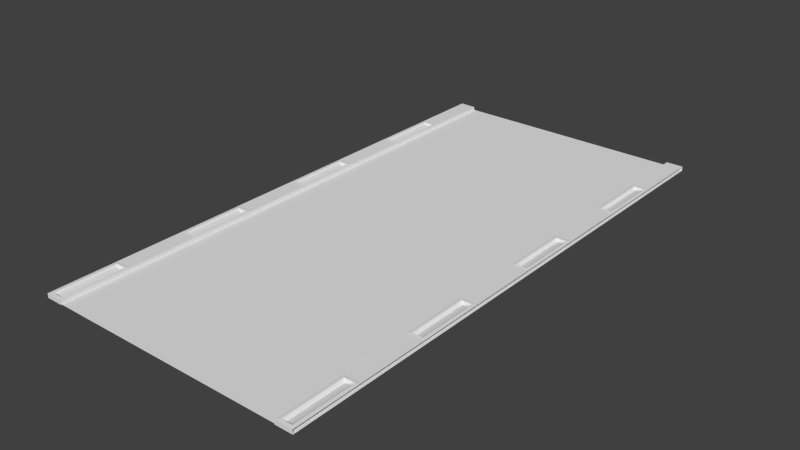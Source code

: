 # Source: CavernFloorA.blend  (saved by Blender 2.74.0; exported with 4.5.12 LTS)
import bpy
from mathutils import Matrix  # noqa: F401  (used for matrix-valued properties, if any)

bpy.ops.wm.read_factory_settings(use_empty=True)
scene = bpy.context.scene
scene.name = 'Scene'

# ---- collections
col_collection_1 = bpy.data.collections.new('Collection 1'); scene.collection.children.link(col_collection_1)

# ---- materials (node trees are filled in below, after node groups)
mat_material_0 = bpy.data.materials.new('material_0')
mat_material_0.alpha_threshold = 0.0
mat_material_0.use_transparent_shadow = False
mat_material_0.roughness = 0.5
mat_material_1 = bpy.data.materials.new('material_1')
mat_material_1.alpha_threshold = 0.0
mat_material_1.use_transparent_shadow = False
mat_material_1.roughness = 0.5

# ---- material node trees

# ---- world
world_world = bpy.data.worlds.new('World'); scene.world = world_world
world_world.color = (0.05088, 0.05088, 0.05088)
world_world.use_sun_shadow = False
world_world.sun_shadow_jitter_overblur = 0.0
world_world.cycles.sampling_method = 'MANUAL'
world_world.cycles.sample_map_resolution = 256

# ---- meshes
me_cavernfloora_md = bpy.data.meshes.new('CavernFloorA.md')
me_cavernfloora_md.from_pydata([(-255.7, -905.9, 5.47), (-259.3, -1018.0, 8.359), (-255.7, -1014.0, 5.47), (213.1, -128.0, -0.141), (213.1, 0.0, -0.141), (245.1, 0.0, -0.141), (245.1, -128.0, -0.141), (245.1, -256.0, -0.141), (213.1, -256.0, -0.141), (245.1, -384.0, -0.141), (213.1, -384.0, -0.141), (245.1, -512.0, -0.141), (213.1, -512.0, -0.141), (245.1, -640.0, -0.141), (213.1, -640.0, -0.141), (245.1, -768.0, -0.141), (213.1, -768.0, -0.141), (245.1, -896.0, -0.141), (213.1, -896.0, -0.141), (245.1, -1024.0, -0.141), (213.1, -1024.0, -0.141), (245.1, 0.0, 7.859), (213.1, 0.0, 7.859), (213.1, -128.0, 7.859), (245.1, -128.0, 7.859), (235.1, -137.9, 5.47), (223.2, -137.9, 3.142), (223.2, -246.1, 3.142), (235.1, -246.1, 5.47), (245.1, -256.0, 7.859), (213.1, -256.0, 7.859), (213.1, -384.0, 7.859), (245.1, -384.0, 7.859), (235.1, -393.9, 5.47), (223.2, -393.9, 3.142), (223.2, -502.1, 3.142), (235.1, -502.1, 5.47), (245.1, -512.0, 7.859), (213.1, -512.0, 7.859), (213.1, -640.0, 7.859), (245.1, -640.0, 7.859), (235.1, -649.9, 5.47), (223.2, -649.9, 3.142), (223.2, -758.1, 3.142), (235.1, -758.1, 5.47), (245.1, -768.0, 7.859), (213.1, -768.0, 7.859), (213.1, -896.0, 7.859), (245.1, -896.0, 7.859), (235.1, -905.9, 5.47), (223.2, -905.9, 3.142), (223.2, -1014.0, 3.142), (235.1, -1014.0, 5.47), (245.1, 0.0, -0.141), (213.1, 0.0, -0.141), (213.1, 0.0, 7.859), (245.1, 0.0, 7.859), (213.1, 0.0, -0.141), (213.1, -128.0, -0.141), (213.1, -128.0, 7.859), (213.1, 0.0, 7.859), (213.1, -256.0, -0.141), (213.1, -256.0, 7.859), (213.1, -384.0, -0.141), (213.1, -384.0, 7.859), (213.1, -512.0, -0.141), (213.1, -512.0, 7.859), (213.1, -640.0, -0.141), (213.1, -640.0, 7.859), (213.1, -768.0, -0.141), (213.1, -768.0, 7.859), (213.1, -896.0, -0.141), (213.1, -896.0, 7.859), (213.1, -1024.0, -0.141), (213.1, -1024.0, 7.859), (213.1, -1024.0, -0.141), (245.1, -1024.0, -0.141), (245.1, -1024.0, 7.859), (213.1, -1024.0, 7.859), (245.1, -128.0, 7.859), (213.1, -128.0, 7.859), (219.5, -134.4, 8.359), (238.7, -134.4, 8.359), (213.1, -128.0, 7.859), (213.1, -256.0, 7.859), (219.5, -249.6, 8.359), (219.5, -134.4, 8.359), (213.1, -256.0, 7.859), (245.1, -256.0, 7.859), (238.7, -249.6, 8.359), (219.5, -249.6, 8.359), (245.1, -256.0, 7.859), (245.1, -128.0, 7.859), (238.7, -134.4, 8.359), (238.7, -249.6, 8.359), (245.1, -384.0, 7.859), (213.1, -384.0, 7.859), (219.5, -390.4, 8.359), (238.7, -390.4, 8.359), (213.1, -384.0, 7.859), (213.1, -512.0, 7.859), (219.5, -505.6, 8.359), (219.5, -390.4, 8.359), (213.1, -512.0, 7.859), (245.1, -512.0, 7.859), (238.7, -505.6, 8.359), (219.5, -505.6, 8.359), (245.1, -512.0, 7.859), (245.1, -384.0, 7.859), (238.7, -390.4, 8.359), (238.7, -505.6, 8.359), (245.1, -640.0, 7.859), (213.1, -640.0, 7.859), (219.5, -646.4, 8.359), (238.7, -646.4, 8.359), (213.1, -640.0, 7.859), (213.1, -768.0, 7.859), (219.5, -761.6, 8.359), (219.5, -646.4, 8.359), (213.1, -768.0, 7.859), (245.1, -768.0, 7.859), (238.7, -761.6, 8.359), (219.5, -761.6, 8.359), (245.1, -768.0, 7.859), (245.1, -640.0, 7.859), (238.7, -646.4, 8.359), (238.7, -761.6, 8.359), (245.1, -896.0, 7.859), (213.1, -896.0, 7.859), (219.5, -902.4, 8.359), (238.7, -902.4, 8.359), (213.1, -896.0, 7.859), (213.1, -1024.0, 7.859), (219.5, -1018.0, 8.359), (219.5, -902.4, 8.359), (213.1, -1024.0, 7.859), (245.1, -1024.0, 7.859), (238.7, -1018.0, 8.359), (219.5, -1018.0, 8.359), (245.1, -1024.0, 7.859), (245.1, -896.0, 7.859), (238.7, -902.4, 8.359), (238.7, -1018.0, 8.359), (238.7, -134.4, 8.359), (219.5, -134.4, 8.359), (223.2, -137.9, 3.142), (223.2, -137.9, 3.142), (235.1, -137.9, 5.47), (238.7, -134.4, 8.359), (219.5, -134.4, 8.359), (219.5, -249.6, 8.359), (223.2, -246.1, 3.142), (223.2, -137.9, 3.142), (219.5, -249.6, 8.359), (238.7, -249.6, 8.359), (235.1, -246.1, 5.47), (235.1, -246.1, 5.47), (223.2, -246.1, 3.142), (219.5, -249.6, 8.359), (238.7, -249.6, 8.359), (238.7, -134.4, 8.359), (235.1, -137.9, 5.47), (235.1, -246.1, 5.47), (238.7, -390.4, 8.359), (219.5, -390.4, 8.359), (223.2, -393.9, 3.142), (223.2, -393.9, 3.142), (235.1, -393.9, 5.47), (238.7, -390.4, 8.359), (219.5, -390.4, 8.359), (219.5, -505.6, 8.359), (223.2, -502.1, 3.142), (223.2, -393.9, 3.142), (219.5, -505.6, 8.359), (238.7, -505.6, 8.359), (235.1, -502.1, 5.47), (235.1, -502.1, 5.47), (223.2, -502.1, 3.142), (219.5, -505.6, 8.359), (238.7, -505.6, 8.359), (238.7, -390.4, 8.359), (235.1, -393.9, 5.47), (235.1, -502.1, 5.47), (238.7, -646.4, 8.359), (219.5, -646.4, 8.359), (223.2, -649.9, 3.142), (223.2, -649.9, 3.142), (235.1, -649.9, 5.47), (238.7, -646.4, 8.359), (219.5, -646.4, 8.359), (219.5, -761.6, 8.359), (223.2, -758.1, 3.142), (223.2, -649.9, 3.142), (219.5, -761.6, 8.359), (238.7, -761.6, 8.359), (235.1, -758.1, 5.47), (235.1, -758.1, 5.47), (223.2, -758.1, 3.142), (219.5, -761.6, 8.359), (238.7, -761.6, 8.359), (238.7, -646.4, 8.359), (235.1, -649.9, 5.47), (235.1, -758.1, 5.47), (238.7, -902.4, 8.359), (219.5, -902.4, 8.359), (223.2, -905.9, 3.142), (223.2, -905.9, 3.142), (235.1, -905.9, 5.47), (238.7, -902.4, 8.359), (219.5, -902.4, 8.359), (219.5, -1018.0, 8.359), (223.2, -1014.0, 3.142), (223.2, -905.9, 3.142), (219.5, -1018.0, 8.359), (238.7, -1018.0, 8.359), (235.1, -1014.0, 5.47), (235.1, -1014.0, 5.47), (223.2, -1014.0, 3.142), (219.5, -1018.0, 8.359), (238.7, -1018.0, 8.359), (238.7, -902.4, 8.359), (235.1, -905.9, 5.47), (235.1, -1014.0, 5.47), (-233.7, 0.0, 7.859), (-265.7, 0.0, -0.141), (-265.7, 0.0, 7.859), (-233.7, 0.0, -0.141), (-255.7, -1014.0, 5.47), (-240.1, -1018.0, 8.359), (-243.7, -1014.0, 3.142), (-240.1, -1018.0, 8.359), (-255.7, -1014.0, 5.47), (-259.3, -1018.0, 8.359), (-243.7, -1014.0, 3.142), (-240.1, -902.4, 8.359), (-243.7, -905.9, 3.142), (-240.1, -1018.0, 8.359), (-243.7, -905.9, 3.142), (-259.3, -902.4, 8.359), (-255.7, -905.9, 5.47), (-259.3, -902.4, 8.359), (-243.7, -905.9, 3.142), (-240.1, -902.4, 8.359), (-255.7, -649.9, 5.47), (-259.3, -761.6, 8.359), (-255.7, -758.1, 5.47), (-259.3, -646.4, 8.359), (-255.7, -758.1, 5.47), (-240.1, -761.6, 8.359), (-243.7, -758.1, 3.142), (-240.1, -761.6, 8.359), (-255.7, -758.1, 5.47), (-259.3, -761.6, 8.359), (-243.7, -758.1, 3.142), (-240.1, -646.4, 8.359), (-243.7, -649.9, 3.142), (-240.1, -761.6, 8.359), (-243.7, -649.9, 3.142), (-259.3, -646.4, 8.359), (-255.7, -649.9, 5.47), (-259.3, -646.4, 8.359), (-243.7, -649.9, 3.142), (-240.1, -646.4, 8.359), (-255.7, -393.9, 5.47), (-259.3, -505.6, 8.359), (-255.7, -502.1, 5.47), (-259.3, -390.4, 8.359), (-255.7, -502.1, 5.47), (-240.1, -505.6, 8.359), (-243.7, -502.1, 3.142), (-240.1, -505.6, 8.359), (-255.7, -502.1, 5.47), (-259.3, -505.6, 8.359), (-243.7, -502.1, 3.142), (-240.1, -390.4, 8.359), (-243.7, -393.9, 3.142), (-240.1, -505.6, 8.359), (-243.7, -393.9, 3.142), (-259.3, -390.4, 8.359), (-255.7, -393.9, 5.47), (-259.3, -902.4, 8.359), (-233.7, 0.0, -0.141), (-233.7, -128.0, 7.859), (-233.7, -128.0, -0.141), (-233.7, 0.0, 7.859), (-259.3, -249.6, 8.359), (-255.7, -137.9, 5.47), (-259.3, -134.4, 8.359), (-255.7, -246.1, 5.47), (-240.1, -249.6, 8.359), (-243.7, -246.1, 3.142), (-255.7, -246.1, 5.47), (-243.7, -246.1, 3.142), (-240.1, -134.4, 8.359), (-243.7, -137.9, 3.142), (-240.1, -249.6, 8.359), (-240.1, -249.6, 8.359), (-255.7, -246.1, 5.47), (-259.3, -249.6, 8.359), (-259.3, -134.4, 8.359), (-243.7, -137.9, 3.142), (-240.1, -134.4, 8.359), (-259.3, -902.4, 8.359), (-265.7, -1024.0, 7.859), (-259.3, -1018.0, 8.359), (-243.7, -137.9, 3.142), (-259.3, -134.4, 8.359), (-255.7, -137.9, 5.47), (-259.3, -1018.0, 8.359), (-233.7, -1024.0, 7.859), (-240.1, -1018.0, 8.359), (-265.7, -1024.0, 7.859), (-265.7, -896.0, 7.859), (-233.7, -896.0, 7.859), (-240.1, -1018.0, 8.359), (-233.7, -1024.0, 7.859), (-240.1, -902.4, 8.359), (-265.7, -896.0, 7.859), (-259.3, -902.4, 8.359), (-240.1, -902.4, 8.359), (-259.3, -646.4, 8.359), (-265.7, -768.0, 7.859), (-259.3, -761.6, 8.359), (-265.7, -640.0, 7.859), (-233.7, -896.0, 7.859), (-233.7, -768.0, 7.859), (-259.3, -761.6, 8.359), (-265.7, -768.0, 7.859), (-240.1, -761.6, 8.359), (-233.7, -640.0, 7.859), (-240.1, -646.4, 8.359), (-240.1, -761.6, 8.359), (-265.7, 0.0, -0.141), (-233.7, -128.0, -0.141), (-265.7, -128.0, -0.141), (-233.7, 0.0, -0.141), (-233.7, -256.0, -0.141), (-265.7, -256.0, -0.141), (-233.7, -384.0, -0.141), (-265.7, -384.0, -0.141), (-233.7, -512.0, -0.141), (-265.7, -512.0, -0.141), (-233.7, -640.0, -0.141), (-265.7, -640.0, -0.141), (-233.7, -768.0, -0.141), (-265.7, -768.0, -0.141), (-233.7, -896.0, -0.141), (-265.7, -896.0, -0.141), (-233.7, -1024.0, -0.141), (-265.7, -1024.0, -0.141), (-265.7, 0.0, 7.859), (-233.7, -128.0, 7.859), (-233.7, 0.0, 7.859), (-265.7, -128.0, 7.859), (-255.7, -137.9, 5.47), (-243.7, -246.1, 3.142), (-243.7, -137.9, 3.142), (-255.7, -246.1, 5.47), (-265.7, -256.0, 7.859), (-233.7, -384.0, 7.859), (-233.7, -256.0, 7.859), (-265.7, -384.0, 7.859), (-255.7, -393.9, 5.47), (-243.7, -502.1, 3.142), (-243.7, -393.9, 3.142), (-255.7, -502.1, 5.47), (-265.7, -512.0, 7.859), (-233.7, -640.0, 7.859), (-233.7, -512.0, 7.859), (-265.7, -640.0, 7.859), (-255.7, -649.9, 5.47), (-243.7, -758.1, 3.142), (-243.7, -649.9, 3.142), (-255.7, -758.1, 5.47), (-265.7, -768.0, 7.859), (-233.7, -896.0, 7.859), (-233.7, -768.0, 7.859), (-265.7, -896.0, 7.859), (-255.7, -905.9, 5.47), (-243.7, -1014.0, 3.142), (-243.7, -905.9, 3.142), (-255.7, -1014.0, 5.47), (-259.3, -390.4, 8.359), (-243.7, -393.9, 3.142), (-240.1, -390.4, 8.359), (-265.7, -128.0, 7.859), (-240.1, -134.4, 8.359), (-233.7, -128.0, 7.859), (-265.7, -1024.0, 7.859), (-233.7, -1024.0, -0.141), (-233.7, -1024.0, 7.859), (-233.7, -768.0, 7.859), (-233.7, -256.0, 7.859), (-233.7, -256.0, -0.141), (-233.7, -384.0, 7.859), (-233.7, -384.0, -0.141), (-233.7, -512.0, 7.859), (-233.7, -512.0, -0.141), (-233.7, -640.0, 7.859), (-233.7, -640.0, -0.141), (-233.7, -768.0, 7.859), (-233.7, -768.0, -0.141), (-233.7, -896.0, 7.859), (-233.7, -896.0, -0.141), (-233.7, -1024.0, 7.859), (-233.7, -1024.0, -0.141), (-265.7, -1024.0, -0.141), (-240.1, -646.4, 8.359), (-265.7, -640.0, 7.859), (-259.3, -646.4, 8.359), (-265.7, -384.0, 7.859), (-240.1, -390.4, 8.359), (-233.7, -384.0, 7.859), (-259.3, -134.4, 8.359), (-233.7, -128.0, 7.859), (-240.1, -249.6, 8.359), (-233.7, -256.0, 7.859), (-240.1, -134.4, 8.359), (-233.7, -256.0, 7.859), (-259.3, -249.6, 8.359), (-265.7, -256.0, 7.859), (-240.1, -249.6, 8.359), (-265.7, -256.0, 7.859), (-259.3, -134.4, 8.359), (-265.7, -128.0, 7.859), (-259.3, -249.6, 8.359), (-233.7, -512.0, 7.859), (-259.3, -505.6, 8.359), (-265.7, -512.0, 7.859), (-259.3, -390.4, 8.359), (-233.7, -384.0, 7.859), (-240.1, -505.6, 8.359), (-233.7, -512.0, 7.859), (-240.1, -390.4, 8.359), (-240.1, -505.6, 8.359), (-265.7, -512.0, 7.859), (-259.3, -390.4, 8.359), (-265.7, -384.0, 7.859), (-259.3, -505.6, 8.359), (-233.7, -640.0, 7.859), (-236.1, -853.3, 1.509), (-236.1, -1024.0, 1.509), (-123.5, -853.3, 1.509), (-123.5, -1024.0, 1.509), (-123.5, -512.0, 1.509), (-123.5, -341.3, 1.509), (-236.1, -512.0, 1.509), (-10.85, -853.3, 1.509), (-10.85, -1024.0, 1.509), (101.8, -853.3, 1.509), (214.4, -1024.0, 1.509), (214.4, -853.3, 1.509), (101.8, -1024.0, 1.509), (-123.5, -682.7, 1.509), (-10.85, -682.7, 1.509), (-236.1, -682.7, 1.509), (101.8, -682.7, 1.509), (214.4, -682.7, 1.509), (-10.85, -512.0, 1.509), (101.8, -512.0, 1.509), (214.4, -512.0, 1.509), (-10.85, -341.3, 1.509), (101.8, -341.3, 1.509), (214.4, -341.3, 1.509), (-236.1, -170.7, 1.509), (-236.1, -341.3, 1.509), (-123.5, -170.7, 1.509), (-10.85, -170.7, 1.509), (101.8, -170.7, 1.509), (214.4, -170.7, 1.509), (-236.1, 0.0, 1.509), (-123.5, 0.0, 1.509), (-10.85, 0.0, 1.509), (101.8, 0.0, 1.509), (214.4, 0.0, 1.509)], [], [(55, 53, 54), (406, 389, 388), (390, 388, 389), (413, 386, 385), (387, 385, 386), (391, 329, 328), (330, 328, 329), (331, 326, 325), (327, 325, 326), (323, 321, 320), (322, 320, 321), (324, 317, 316), (318, 316, 317), (319, 314, 313), (315, 313, 314), (311, 309, 308), (310, 308, 309), (295, 293, 292), (294, 292, 293), (291, 286, 285), (287, 285, 286), (398, 400, 399), (401, 399, 400), (400, 402, 401), (403, 401, 402), (402, 404, 403), (405, 403, 404), (284, 282, 281), (283, 281, 282), (282, 392, 283), (393, 283, 392), (392, 394, 393), (395, 393, 394), (394, 396, 395), (397, 395, 396), (396, 398, 397), (399, 397, 398), (276, 274, 273), (275, 273, 274), (266, 264, 263), (265, 263, 264), (256, 254, 253), (255, 253, 254), (246, 244, 243), (245, 243, 244), (236, 234, 233), (235, 233, 234), (226, 224, 223), (225, 223, 224), (221, 219, 220), (219, 221, 222), (211, 209, 210), (209, 211, 212), (201, 199, 200), (199, 201, 202), (181, 179, 180), (179, 181, 182), (171, 169, 170), (169, 171, 172), (161, 159, 160), (159, 161, 162), (151, 149, 150), (149, 151, 152), (280, 1, 0), (2, 0, 1), (409, 407, 408), (439, 408, 407), (438, 436, 435), (437, 435, 436), (433, 431, 430), (432, 430, 431), (412, 410, 411), (429, 411, 410), (434, 427, 426), (428, 426, 427), (425, 423, 422), (424, 422, 423), (421, 419, 418), (420, 418, 419), (416, 414, 415), (417, 415, 414), (381, 379, 378), (380, 378, 379), (377, 375, 374), (376, 374, 375), (373, 371, 370), (372, 370, 371), (369, 367, 366), (368, 366, 367), (365, 363, 362), (364, 362, 363), (361, 359, 358), (360, 358, 359), (357, 355, 354), (356, 354, 355), (353, 351, 350), (352, 350, 351), (312, 303, 302), (304, 302, 303), (189, 191, 192), (191, 189, 190), (141, 139, 140), (139, 141, 142), (137, 135, 136), (135, 137, 138), (133, 131, 132), (131, 133, 134), (129, 127, 128), (127, 129, 130), (125, 123, 124), (123, 125, 126), (121, 119, 120), (119, 121, 122), (117, 115, 116), (115, 117, 118), (113, 111, 112), (111, 113, 114), (109, 107, 108), (107, 109, 110), (105, 103, 104), (103, 105, 106), (101, 99, 100), (99, 101, 102), (97, 95, 96), (95, 97, 98), (93, 91, 92), (91, 93, 94), (89, 87, 88), (87, 89, 90), (85, 83, 84), (83, 85, 86), (81, 79, 80), (79, 81, 82), (77, 75, 76), (75, 77, 78), (51, 49, 50), (49, 51, 52), (47, 45, 46), (45, 47, 48), (43, 41, 42), (41, 43, 44), (39, 37, 38), (37, 39, 40), (35, 33, 34), (33, 35, 36), (31, 29, 30), (29, 31, 32), (27, 25, 26), (25, 27, 28), (23, 21, 22), (21, 23, 24), (339, 337, 338), (336, 338, 337), (337, 334, 336), (333, 336, 334), (334, 332, 333), (335, 333, 332), (349, 347, 348), (346, 348, 347), (347, 345, 346), (344, 346, 345), (345, 343, 344), (342, 344, 343), (343, 341, 342), (340, 342, 341), (341, 339, 340), (338, 340, 339), (74, 71, 73), (71, 74, 72), (72, 69, 71), (69, 72, 70), (70, 67, 69), (67, 70, 68), (68, 65, 67), (65, 68, 66), (66, 63, 65), (63, 66, 64), (64, 61, 63), (61, 64, 62), (62, 58, 61), (58, 62, 59), (59, 57, 58), (57, 59, 60), (5, 3, 4), (3, 5, 6), (6, 8, 3), (8, 6, 7), (7, 10, 8), (10, 7, 9), (9, 12, 10), (12, 9, 11), (11, 14, 12), (14, 11, 13), (13, 16, 14), (16, 13, 15), (15, 18, 16), (18, 15, 17), (17, 20, 18), (20, 17, 19), (53, 55, 56), (384, 382, 383), (145, 143, 144), (307, 305, 306), (148, 146, 147), (301, 299, 300), (155, 153, 154), (298, 296, 297), (158, 156, 157), (290, 288, 289), (165, 163, 164), (279, 277, 278), (168, 166, 167), (272, 270, 271), (175, 173, 174), (269, 267, 268), (178, 176, 177), (262, 260, 261), (185, 183, 184), (259, 257, 258), (188, 186, 187), (252, 250, 251), (195, 193, 194), (249, 247, 248), (198, 196, 197), (242, 240, 241), (205, 203, 204), (239, 237, 238), (208, 206, 207), (232, 230, 231), (215, 213, 214), (229, 227, 228), (218, 216, 217), (443, 448, 447), (452, 450, 451), (451, 449, 452), (448, 452, 449), (449, 447, 448), (447, 449, 456), (457, 456, 449), (456, 457, 460), (449, 451, 457), (456, 454, 447), (454, 456, 459), (460, 459, 456), (459, 460, 463), (463, 462, 459), (462, 463, 469), (469, 468, 462), (468, 469, 474), (474, 473, 468), (467, 468, 473), (466, 464, 465), (465, 445, 466), (467, 466, 445), (445, 461, 467), (468, 467, 461), (461, 462, 468), (462, 461, 458), (458, 459, 462), (459, 458, 454), (453, 454, 458), (454, 453, 442), (461, 445, 444), (444, 458, 461), (458, 444, 453), (445, 465, 446), (446, 444, 445), (444, 446, 455), (455, 453, 444), (453, 455, 440), (440, 442, 453), (442, 440, 441), (441, 443, 442), (447, 442, 443), (442, 447, 454), (473, 472, 467), (466, 467, 472), (472, 471, 466), (464, 466, 471), (471, 470, 464)])
me_cavernfloora_md.polygons.foreach_set('material_index', [0, 0, 0, 0, 0, 0, 0, 0, 0, 0, 0, 0, 0, 0, 0, 0, 0, 0, 0, 0, 0, 0, 0, 0, 0, 0, 0, 0, 0, 0, 0, 0, 0, 0, 0, 0, 0, 0, 0, 0, 0, 0, 0, 0, 0, 0, 0, 0, 0, 0, 0, 0, 0, 0, 0, 0, 0, 0, 0, 0, 0, 0, 0, 0, 0, 0, 0, 0, 0, 0, 0, 0, 0, 0, 0, 0, 0, 0, 0, 0, 0, 0, 0, 0, 0, 0, 0, 0, 0, 0, 0, 0, 0, 0, 0, 0, 0, 0, 0, 0, 0, 0, 0, 0, 0, 0, 0, 0, 0, 0, 0, 0, 0, 0, 0, 0, 0, 0, 0, 0, 0, 0, 0, 0, 0, 0, 0, 0, 0, 0, 0, 0, 0, 0, 0, 0, 0, 0, 0, 0, 0, 0, 0, 0, 0, 0, 0, 0, 0, 0, 0, 0, 0, 0, 0, 0, 0, 0, 0, 0, 0, 0, 0, 0, 0, 0, 0, 0, 0, 0, 0, 0, 0, 0, 0, 0, 0, 0, 0, 0, 0, 0, 0, 0, 0, 0, 0, 0, 0, 0, 0, 0, 0, 0, 0, 0, 0, 0, 0, 0, 0, 0, 0, 0, 0, 0, 0, 0, 0, 0, 0, 0, 0, 0, 0, 0, 0, 0, 0, 0, 0, 0, 0, 0, 0, 0, 0, 0, 0, 0, 0, 0, 1, 1, 1, 1, 1, 1, 1, 1, 1, 1, 1, 1, 1, 1, 1, 1, 1, 1, 1, 1, 1, 1, 1, 1, 1, 1, 1, 1, 1, 1, 1, 1, 1, 1, 1, 1, 1, 1, 1, 1, 1, 1, 1, 1, 1, 1, 1, 1])
_uv = me_cavernfloora_md.uv_layers.new(name='psk_uv_map_single')
_uv.uv.foreach_set('vector', [1.344, -0.933, 1.37, -0.933, 1.335, -0.933, -0.2428, 1.87, -0.2753, 1.87, -0.3783, 1.87, -0.2913, 1.87, -0.3783, 1.87, -0.2753, 1.87, -0.372, -0.565, -0.297, -0.565, -0.378, -0.583, -0.291, -0.583, -0.378, -0.583, -0.297, -0.565, -0.291, 1.169, -0.291, 0.819, -0.297, 1.152, -0.297, 0.836, -0.297, 1.152, -0.291, 0.819, -0.297, 1.152, -0.372, 1.152, -0.291, 1.169, -0.378, 1.169, -0.291, 1.169, -0.372, 1.152, -0.378, 0.819, -0.378, 1.169, -0.372, 0.836, -0.372, 1.152, -0.372, 0.836, -0.378, 1.169, -0.291, 1.52, -0.378, 1.52, -0.297, 1.537, -0.372, 1.537, -0.297, 1.537, -0.378, 1.52, -0.297, 1.537, -0.297, 1.853, -0.291, 1.52, -0.291, 1.87, -0.291, 1.52, -0.297, 1.853, -0.378, 1.87, -0.291, 1.87, -0.372, 1.853, -0.297, 1.853, -0.372, 1.853, -0.291, 1.87, -0.297, -0.25, -0.297, -0.565, -0.302, -0.259, -0.302, -0.556, -0.302, -0.259, -0.297, -0.565, -0.367, -0.259, -0.367, -0.556, -0.372, -0.25, -0.372, -0.565, -0.372, -0.25, -0.367, -0.556, -0.291, 0.819, -0.291, 1.169, -0.275, 0.819, -0.275, 1.169, -0.275, 0.819, -0.291, 1.169, -0.291, 1.169, -0.291, 1.52, -0.275, 1.169, -0.275, 1.52, -0.275, 1.169, -0.291, 1.52, -0.291, 1.52, -0.291, 1.87, -0.275, 1.52, -0.275, 1.87, -0.275, 1.52, -0.291, 1.87, -0.291, -0.933, -0.291, -0.583, -0.275, -0.933, -0.275, -0.583, -0.275, -0.933, -0.291, -0.583, -0.291, -0.583, -0.291, -0.232, -0.275, -0.583, -0.275, -0.232, -0.275, -0.583, -0.291, -0.232, -0.291, -0.232, -0.291, 0.118, -0.275, -0.232, -0.275, 0.118, -0.275, -0.232, -0.291, 0.118, -0.291, 0.118, -0.291, 0.468, -0.275, 0.118, -0.275, 0.468, -0.275, 0.118, -0.291, 0.468, -0.291, 0.468, -0.291, 0.819, -0.275, 0.468, -0.275, 0.819, -0.275, 0.468, -0.291, 0.819, -0.297, 0.451, -0.297, 0.136, -0.302, 0.441, -0.302, 0.145, -0.302, 0.441, -0.297, 0.136, -0.372, 0.136, -0.372, 0.451, -0.367, 0.145, -0.367, 0.441, -0.367, 0.145, -0.372, 0.451, -0.297, 1.152, -0.297, 0.836, -0.302, 1.142, -0.302, 0.846, -0.302, 1.142, -0.297, 0.836, -0.372, 0.836, -0.372, 1.152, -0.367, 0.846, -0.367, 1.142, -0.367, 0.846, -0.372, 1.152, -0.297, 1.853, -0.297, 1.537, -0.302, 1.843, -0.302, 1.547, -0.302, 1.843, -0.297, 1.537, -0.2748, -0.933, -0.2431, -0.933, -0.2671, -0.933, -0.3781, -0.933, -0.2671, -0.933, -0.2431, -0.933, 1.264, 1.547, 1.258, 1.853, 1.258, 1.537, 1.258, 1.853, 1.264, 1.547, 1.264, 1.843, 1.335, 1.843, 1.34, 1.537, 1.34, 1.853, 1.34, 1.537, 1.335, 1.843, 1.335, 1.547, 1.264, 0.846, 1.258, 1.152, 1.258, 0.836, 1.258, 1.152, 1.264, 0.846, 1.264, 1.142, 1.264, 0.145, 1.258, 0.451, 1.258, 0.136, 1.258, 0.451, 1.264, 0.145, 1.264, 0.441, 1.335, 0.441, 1.34, 0.136, 1.34, 0.451, 1.34, 0.136, 1.335, 0.441, 1.335, 0.145, 1.264, -0.556, 1.258, -0.25, 1.258, -0.565, 1.258, -0.25, 1.264, -0.556, 1.264, -0.259, 1.335, -0.259, 1.34, -0.565, 1.34, -0.25, 1.34, -0.565, 1.335, -0.259, 1.335, -0.556, -0.372, 1.537, -0.372, 1.853, -0.367, 1.547, -0.367, 1.843, -0.367, 1.547, -0.372, 1.853, -0.372, 0.836, -0.297, 0.836, -0.378, 0.819, -0.291, 0.819, -0.378, 0.819, -0.297, 0.836, -0.372, 0.451, -0.372, 0.136, -0.378, 0.468, -0.378, 0.118, -0.378, 0.468, -0.372, 0.136, -0.297, 0.136, -0.297, 0.451, -0.291, 0.118, -0.291, 0.468, -0.291, 0.118, -0.297, 0.451, -0.291, 0.118, -0.378, 0.118, -0.297, 0.136, -0.372, 0.136, -0.297, 0.136, -0.378, 0.118, -0.297, 0.451, -0.372, 0.451, -0.291, 0.468, -0.378, 0.468, -0.291, 0.468, -0.372, 0.451, -0.372, -0.25, -0.372, -0.565, -0.378, -0.232, -0.378, -0.583, -0.378, -0.232, -0.372, -0.565, -0.297, -0.25, -0.372, -0.25, -0.291, -0.232, -0.378, -0.232, -0.291, -0.232, -0.372, -0.25, -0.291, -0.232, -0.291, -0.583, -0.297, -0.25, -0.297, -0.565, -0.297, -0.25, -0.291, -0.583, -0.367, 1.843, -0.302, 1.843, -0.367, 1.547, -0.302, 1.547, -0.367, 1.547, -0.302, 1.843, -0.378, 1.52, -0.291, 1.52, -0.378, 1.169, -0.291, 1.169, -0.378, 1.169, -0.291, 1.52, -0.367, 1.142, -0.302, 1.142, -0.367, 0.846, -0.302, 0.846, -0.367, 0.846, -0.302, 1.142, -0.378, 0.819, -0.291, 0.819, -0.378, 0.468, -0.291, 0.468, -0.378, 0.468, -0.291, 0.819, -0.367, 0.441, -0.302, 0.441, -0.367, 0.145, -0.302, 0.145, -0.367, 0.145, -0.302, 0.441, -0.378, 0.118, -0.291, 0.118, -0.378, -0.232, -0.291, -0.232, -0.378, -0.232, -0.291, 0.118, -0.367, -0.259, -0.302, -0.259, -0.367, -0.556, -0.302, -0.556, -0.367, -0.556, -0.302, -0.259, -0.378, -0.583, -0.291, -0.583, -0.378, -0.933, -0.291, -0.933, -0.378, -0.933, -0.291, -0.583, -0.378, 1.52, -0.378, 1.87, -0.372, 1.537, -0.372, 1.853, -0.372, 1.537, -0.378, 1.87, 1.34, 0.836, 1.335, 1.142, 1.335, 0.846, 1.335, 1.142, 1.34, 0.836, 1.34, 1.152, 1.258, 1.537, 1.251, 1.87, 1.251, 1.52, 1.251, 1.87, 1.258, 1.537, 1.258, 1.853, 1.258, 1.853, 1.347, 1.87, 1.251, 1.87, 1.347, 1.87, 1.258, 1.853, 1.34, 1.853, 1.34, 1.853, 1.347, 1.52, 1.347, 1.87, 1.347, 1.52, 1.34, 1.853, 1.34, 1.537, 1.34, 1.537, 1.251, 1.52, 1.347, 1.52, 1.251, 1.52, 1.34, 1.537, 1.258, 1.537, 1.258, 0.836, 1.251, 1.169, 1.251, 0.819, 1.251, 1.169, 1.258, 0.836, 1.258, 1.152, 1.258, 1.152, 1.347, 1.169, 1.251, 1.169, 1.347, 1.169, 1.258, 1.152, 1.34, 1.152, 1.34, 1.152, 1.347, 0.819, 1.347, 1.169, 1.347, 0.819, 1.34, 1.152, 1.34, 0.836, 1.34, 0.836, 1.251, 0.819, 1.347, 0.819, 1.251, 0.819, 1.34, 0.836, 1.258, 0.836, 1.258, 0.136, 1.251, 0.468, 1.251, 0.118, 1.251, 0.468, 1.258, 0.136, 1.258, 0.451, 1.258, 0.451, 1.347, 0.468, 1.251, 0.468, 1.347, 0.468, 1.258, 0.451, 1.34, 0.451, 1.34, 0.451, 1.347, 0.118, 1.347, 0.468, 1.347, 0.118, 1.34, 0.451, 1.34, 0.136, 1.34, 0.136, 1.251, 0.118, 1.347, 0.118, 1.251, 0.118, 1.34, 0.136, 1.258, 0.136, 1.258, -0.565, 1.251, -0.232, 1.251, -0.583, 1.251, -0.232, 1.258, -0.565, 1.258, -0.25, 1.258, -0.25, 1.347, -0.232, 1.251, -0.232, 1.347, -0.232, 1.258, -0.25, 1.34, -0.25, 1.34, -0.25, 1.347, -0.583, 1.347, -0.232, 1.347, -0.583, 1.34, -0.25, 1.34, -0.565, 1.34, -0.565, 1.251, -0.583, 1.347, -0.583, 1.251, -0.583, 1.34, -0.565, 1.258, -0.565, 1.251, 1.87, 1.364, 1.87, 1.399, 1.87, 1.364, 1.87, 1.251, 1.87, 1.347, 1.87, 1.335, 1.843, 1.264, 1.547, 1.335, 1.547, 1.264, 1.547, 1.335, 1.843, 1.264, 1.843, 1.347, 1.52, 1.251, 1.169, 1.347, 1.169, 1.251, 1.169, 1.347, 1.52, 1.251, 1.52, 1.335, 1.142, 1.264, 0.846, 1.335, 0.846, 1.264, 0.846, 1.335, 1.142, 1.264, 1.142, 1.347, 0.819, 1.251, 0.468, 1.347, 0.468, 1.251, 0.468, 1.347, 0.819, 1.251, 0.819, 1.335, 0.441, 1.264, 0.145, 1.335, 0.145, 1.264, 0.145, 1.335, 0.441, 1.264, 0.441, 1.347, 0.118, 1.251, -0.232, 1.347, -0.232, 1.251, -0.232, 1.347, 0.118, 1.251, 0.118, 1.335, -0.259, 1.264, -0.556, 1.335, -0.556, 1.264, -0.556, 1.335, -0.259, 1.264, -0.259, 1.347, -0.583, 1.251, -0.933, 1.347, -0.933, 1.251, -0.933, 1.347, -0.583, 1.251, -0.583, -0.243, 0.118, -0.243, -0.232, -0.275, 0.118, -0.275, -0.232, -0.275, 0.118, -0.243, -0.232, -0.243, -0.232, -0.243, -0.583, -0.275, -0.232, -0.275, -0.583, -0.275, -0.232, -0.243, -0.583, -0.243, -0.583, -0.243, -0.933, -0.275, -0.583, -0.275, -0.933, -0.275, -0.583, -0.243, -0.933, -0.243, 1.87, -0.243, 1.52, -0.275, 1.87, -0.275, 1.52, -0.275, 1.87, -0.243, 1.52, -0.243, 1.52, -0.243, 1.169, -0.275, 1.52, -0.275, 1.169, -0.275, 1.52, -0.243, 1.169, -0.243, 1.169, -0.243, 0.819, -0.275, 1.169, -0.275, 0.819, -0.275, 1.169, -0.243, 0.819, -0.243, 0.819, -0.243, 0.468, -0.275, 0.819, -0.275, 0.468, -0.275, 0.819, -0.243, 0.468, -0.243, 0.468, -0.243, 0.118, -0.275, 0.468, -0.275, 0.118, -0.275, 0.468, -0.243, 0.118, 1.347, 1.87, 1.365, 1.52, 1.365, 1.87, 1.365, 1.52, 1.347, 1.87, 1.347, 1.52, 1.347, 1.52, 1.365, 1.169, 1.365, 1.52, 1.365, 1.169, 1.347, 1.52, 1.347, 1.169, 1.347, 1.169, 1.365, 0.819, 1.365, 1.169, 1.365, 0.819, 1.347, 1.169, 1.347, 0.819, 1.347, 0.819, 1.365, 0.468, 1.365, 0.819, 1.365, 0.468, 1.347, 0.819, 1.347, 0.468, 1.347, 0.468, 1.365, 0.118, 1.365, 0.468, 1.365, 0.118, 1.347, 0.468, 1.347, 0.118, 1.347, 0.118, 1.365, -0.232, 1.365, 0.118, 1.365, -0.232, 1.347, 0.118, 1.347, -0.232, 1.347, -0.232, 1.365, -0.583, 1.365, -0.232, 1.365, -0.583, 1.347, -0.232, 1.347, -0.583, 1.347, -0.583, 1.365, -0.933, 1.365, -0.583, 1.365, -0.933, 1.347, -0.583, 1.347, -0.933, 1.399, -0.933, 1.364, -0.583, 1.364, -0.933, 1.364, -0.583, 1.399, -0.933, 1.399, -0.583, 1.399, -0.583, 1.364, -0.232, 1.364, -0.583, 1.364, -0.232, 1.399, -0.583, 1.399, -0.232, 1.399, -0.232, 1.364, 0.118, 1.364, -0.232, 1.364, 0.118, 1.399, -0.232, 1.399, 0.118, 1.399, 0.118, 1.364, 0.468, 1.364, 0.118, 1.364, 0.468, 1.399, 0.118, 1.399, 0.468, 1.399, 0.468, 1.364, 0.819, 1.364, 0.468, 1.364, 0.819, 1.399, 0.468, 1.399, 0.819, 1.399, 0.819, 1.364, 1.169, 1.364, 0.819, 1.364, 1.169, 1.399, 0.819, 1.399, 1.169, 1.399, 1.169, 1.364, 1.52, 1.364, 1.169, 1.364, 1.52, 1.399, 1.169, 1.399, 1.52, 1.399, 1.52, 1.364, 1.87, 1.364, 1.52, 1.364, 1.87, 1.399, 1.52, 1.399, 1.87, 1.399, -0.933, 1.373, -0.933, 1.251, -0.933, -0.297, 0.136, -0.372, 0.136, -0.302, 0.145, 1.335, -0.556, 1.258, -0.565, 1.34, -0.565, -0.367, -0.556, -0.302, -0.556, -0.372, -0.565, 1.258, -0.565, 1.335, -0.556, 1.264, -0.556, -0.297, -0.565, -0.372, -0.565, -0.302, -0.556, 1.264, -0.259, 1.34, -0.25, 1.258, -0.25, -0.372, -0.25, -0.297, -0.25, -0.367, -0.259, 1.34, -0.25, 1.264, -0.259, 1.335, -0.259, -0.302, -0.259, -0.367, -0.259, -0.297, -0.25, 1.335, 0.145, 1.258, 0.136, 1.34, 0.136, -0.367, 0.145, -0.302, 0.145, -0.372, 0.136, 1.258, 0.136, 1.335, 0.145, 1.264, 0.145, -0.372, 0.451, -0.297, 0.451, -0.367, 0.441, 1.264, 0.441, 1.34, 0.451, 1.258, 0.451, -0.302, 0.441, -0.367, 0.441, -0.297, 0.451, 1.34, 0.451, 1.264, 0.441, 1.335, 0.441, -0.297, 0.836, -0.372, 0.836, -0.302, 0.846, 1.335, 0.846, 1.258, 0.836, 1.34, 0.836, -0.367, 0.846, -0.302, 0.846, -0.372, 0.836, 1.258, 0.836, 1.335, 0.846, 1.264, 0.846, -0.372, 1.152, -0.297, 1.152, -0.367, 1.142, 1.264, 1.142, 1.34, 1.152, 1.258, 1.152, -0.302, 1.142, -0.367, 1.142, -0.297, 1.152, 1.34, 1.152, 1.264, 1.142, 1.335, 1.142, -0.297, 1.537, -0.372, 1.537, -0.302, 1.547, 1.335, 1.547, 1.258, 1.537, 1.34, 1.537, -0.367, 1.547, -0.302, 1.547, -0.372, 1.537, 1.258, 1.537, 1.335, 1.547, 1.264, 1.547, -0.372, 1.853, -0.297, 1.853, -0.367, 1.843, 1.264, 1.843, 1.34, 1.853, 1.258, 1.853, -0.302, 1.843, -0.367, 1.843, -0.297, 1.853, 1.34, 1.853, 1.264, 1.843, 1.335, 1.843, 0.871, 1.871, 0.502, 1.871, 0.502, 1.404, 0.134, 1.871, -0.234, 1.871, -0.234, 1.404, -0.234, 1.404, 0.134, 1.404, 0.134, 1.871, 0.502, 1.871, 0.134, 1.871, 0.134, 1.404, 0.134, 1.404, 0.502, 1.404, 0.502, 1.871, 0.502, 1.404, 0.134, 1.404, 0.134, 0.936, -0.234, 0.936, 0.134, 0.936, 0.134, 1.404, 0.134, 0.936, -0.234, 0.936, -0.234, 0.468, 0.134, 1.404, -0.234, 1.404, -0.234, 0.936, 0.134, 0.936, 0.502, 0.936, 0.502, 1.404, 0.502, 0.936, 0.134, 0.936, 0.134, 0.468, -0.234, 0.468, 0.134, 0.468, 0.134, 0.936, 0.134, 0.468, -0.234, 0.468, -0.234, 0.0009969, -0.234, 0.0009969, 0.134, 0.000997, 0.134, 0.468, 0.134, 0.000997, -0.234, 0.0009969, -0.234, -0.467, -0.234, -0.467, 0.134, -0.467, 0.134, 0.000997, 0.134, -0.467, -0.234, -0.467, -0.234, -0.935, -0.234, -0.935, 0.134, -0.935, 0.134, -0.467, 0.502, -0.467, 0.134, -0.467, 0.134, -0.935, 0.871, -0.467, 1.239, -0.467, 1.239, 0.0009959, 1.239, 0.0009959, 0.871, 0.0009959, 0.871, -0.467, 0.502, -0.467, 0.871, -0.467, 0.871, 0.0009959, 0.871, 0.0009959, 0.502, 0.000997, 0.502, -0.467, 0.134, -0.467, 0.502, -0.467, 0.502, 0.000997, 0.502, 0.000997, 0.134, 0.000997, 0.134, -0.467, 0.134, 0.000997, 0.502, 0.000997, 0.502, 0.468, 0.502, 0.468, 0.134, 0.468, 0.134, 0.000997, 0.134, 0.468, 0.502, 0.468, 0.502, 0.936, 0.871, 0.936, 0.502, 0.936, 0.502, 0.468, 0.502, 0.936, 0.871, 0.936, 0.871, 1.404, 0.502, 0.000997, 0.871, 0.0009959, 0.871, 0.468, 0.871, 0.468, 0.502, 0.468, 0.502, 0.000997, 0.502, 0.468, 0.871, 0.468, 0.871, 0.936, 0.871, 0.0009959, 1.239, 0.0009959, 1.239, 0.468, 1.239, 0.468, 0.871, 0.468, 0.871, 0.0009959, 0.871, 0.468, 1.239, 0.468, 1.239, 0.936, 1.239, 0.936, 0.871, 0.936, 0.871, 0.468, 0.871, 0.936, 1.239, 0.936, 1.239, 1.404, 1.239, 1.404, 0.871, 1.404, 0.871, 0.936, 0.871, 1.404, 1.239, 1.404, 1.239, 1.871, 1.239, 1.871, 0.871, 1.871, 0.871, 1.404, 0.502, 1.404, 0.871, 1.404, 0.871, 1.871, 0.871, 1.404, 0.502, 1.404, 0.502, 0.936, 0.134, -0.935, 0.502, -0.935, 0.502, -0.467, 0.871, -0.467, 0.502, -0.467, 0.502, -0.935, 0.502, -0.935, 0.871, -0.935, 0.871, -0.467, 1.239, -0.467, 0.871, -0.467, 0.871, -0.935, 0.871, -0.935, 1.239, -0.935, 1.239, -0.467])
me_cavernfloora_md.materials.append(mat_material_0)
me_cavernfloora_md.materials.append(mat_material_1)
me_cavernfloora_md.use_remesh_preserve_volume = False
me_cavernfloora_md.use_remesh_preserve_attributes = False
me_cavernfloora_md.use_mirror_vertex_groups = False
me_cavernfloora_md.update()
arm_cavernfloora_ad = bpy.data.armatures.new('CavernFloorA.ad')  # bones are not reproduced
arm_cavernc_ad = bpy.data.armatures.new('CavernC.ad')  # bones are not reproduced
arm_caverna_ad = bpy.data.armatures.new('CavernA.ad')  # bones are not reproduced
arm_cavernarch_ad = bpy.data.armatures.new('CavernArch.ad')  # bones are not reproduced

# ---- objects
ob_cavernfloora_ao = bpy.data.objects.new('CavernFloorA.ao', arm_cavernfloora_ad)
ob_cavernfloora_mo = bpy.data.objects.new('CavernFloorA.mo', me_cavernfloora_md)
ob_cavernc_ao = bpy.data.objects.new('CavernC.ao', arm_cavernc_ad)
ob_caverna_ao = bpy.data.objects.new('CavernA.ao', arm_caverna_ad)
ob_cavernarch_ao = bpy.data.objects.new('CavernArch.ao', arm_cavernarch_ad)

# ---- transforms, parenting, visibility, modifiers, constraints
ob_cavernfloora_ao.location = (0.0, 0.0, 0.0)
ob_cavernfloora_ao.show_in_front = True
ob_cavernfloora_ao.lineart.crease_threshold = 0.0
ob_cavernfloora_mo.parent = ob_cavernfloora_ao
ob_cavernfloora_mo.location = (0.0, 0.0, 0.0)
ob_cavernfloora_mo.lineart.crease_threshold = 0.0
_m = ob_cavernfloora_mo.modifiers.new('CavernFloorA.ad', 'ARMATURE')
_m.object = ob_cavernfloora_ao
ob_cavernc_ao.location = (0.0, 0.0, 0.0)
ob_cavernc_ao.show_in_front = True
ob_cavernc_ao.lineart.crease_threshold = 0.0
ob_caverna_ao.location = (0.0, 0.0, 0.0)
ob_caverna_ao.show_in_front = True
ob_caverna_ao.lineart.crease_threshold = 0.0
ob_cavernarch_ao.location = (0.0, 0.0, 0.0)
ob_cavernarch_ao.show_in_front = True
ob_cavernarch_ao.lineart.crease_threshold = 0.0

# ---- collection membership
col_collection_1.objects.link(ob_cavernfloora_ao)
col_collection_1.objects.link(ob_cavernfloora_mo)
col_collection_1.objects.link(ob_cavernc_ao)
col_collection_1.objects.link(ob_caverna_ao)
col_collection_1.objects.link(ob_cavernarch_ao)

# ---- scene / render settings (as saved in the file)
scene.frame_start = 1; scene.frame_end = 250; scene.frame_set(1)
scene.render.engine = 'BLENDER_EEVEE_NEXT'
scene.render.resolution_percentage = 50
scene.render.dither_intensity = 0.0
scene.cycles.use_denoising = False
scene.cycles.samples = 10
scene.cycles.sampling_pattern = 'TABULATED_SOBOL'
scene.cycles.light_sampling_threshold = 0.0
scene.cycles.use_adaptive_sampling = False
scene.cycles.use_light_tree = False
scene.cycles.blur_glossy = 0.0
scene.cycles.pixel_filter_type = 'GAUSSIAN'
scene.cycles.sample_clamp_indirect = 0.0
scene.view_settings.view_transform = 'Standard'
bpy.context.view_layer.update()

# ---- added for rendering (the .blend has no active camera and no usable light): camera, sun
cam_auto = bpy.data.cameras.new('AutoCamera')
cam_auto.lens = 50.0
cam_auto.sensor_width = 36.0
cam_auto.clip_end = 18582.3
ob_auto_camera = bpy.data.objects.new('AutoCamera', cam_auto)
scene.collection.objects.link(ob_auto_camera)
ob_auto_camera.location = (1048.53, -1782.59, 851.168)
ob_auto_camera.rotation_euler = (1.09748, -7.21219e-08, 0.694738)
scene.camera = ob_auto_camera
light_auto_sun = bpy.data.lights.new('AutoSun', 'SUN')
light_auto_sun.energy = 3.0
light_auto_sun.angle = 0.0523599
ob_auto_sun = bpy.data.objects.new('AutoSun', light_auto_sun)
scene.collection.objects.link(ob_auto_sun)
ob_auto_sun.rotation_euler = (0.872665, 0.174533, 0.523599)
bpy.context.view_layer.update()
